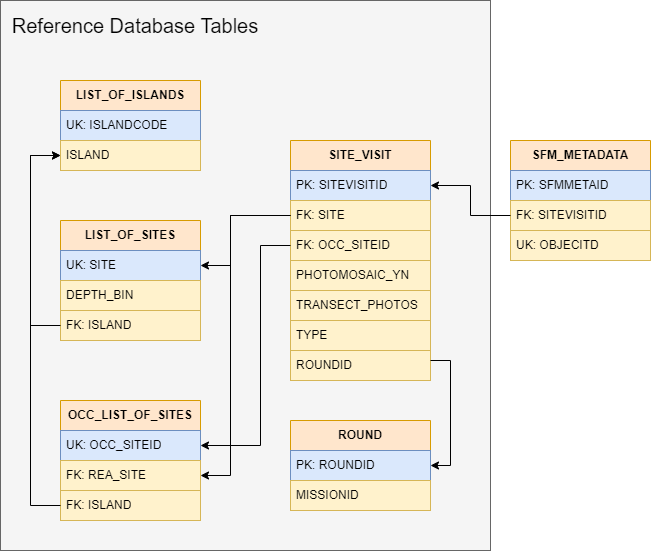

The diagram above was exported from draw.io. Its source (the exported page's mxGraphModel, read from the mxfile embedded in the PNG):
<mxGraphModel dx="1728" dy="877" grid="1" gridSize="10" guides="1" tooltips="1" connect="1" arrows="1" fold="1" page="1" pageScale="1" pageWidth="850" pageHeight="1100" math="0" shadow="0">
  <root>
    <mxCell id="0" />
    <mxCell id="1" parent="0" />
    <mxCell id="FckaJgN2i7MMI2i81Z-l-5" value="" style="rounded=0;whiteSpace=wrap;html=1;fillColor=#f5f5f5;fontColor=#333333;strokeColor=#666666;" vertex="1" parent="1">
      <mxGeometry x="90" y="370" width="490" height="550" as="geometry" />
    </mxCell>
    <mxCell id="WVOnnZDIK8GmCFml5J53-1" value="&lt;b&gt;SFM_METADATA&lt;/b&gt;" style="swimlane;fontStyle=0;childLayout=stackLayout;horizontal=1;startSize=30;horizontalStack=0;resizeParent=1;resizeParentMax=0;resizeLast=0;collapsible=1;marginBottom=0;whiteSpace=wrap;html=1;fillColor=#ffe6cc;strokeColor=#d79b00;" parent="1" vertex="1">
      <mxGeometry x="600" y="510" width="140" height="120" as="geometry" />
    </mxCell>
    <mxCell id="WVOnnZDIK8GmCFml5J53-2" value="PK: SFMMETAID" style="text;strokeColor=#6c8ebf;fillColor=#dae8fc;align=left;verticalAlign=middle;spacingLeft=4;spacingRight=4;overflow=hidden;points=[[0,0.5],[1,0.5]];portConstraint=eastwest;rotatable=0;whiteSpace=wrap;html=1;" parent="WVOnnZDIK8GmCFml5J53-1" vertex="1">
      <mxGeometry y="30" width="140" height="30" as="geometry" />
    </mxCell>
    <mxCell id="WVOnnZDIK8GmCFml5J53-3" value="FK: SITEVISITID" style="text;strokeColor=#d6b656;fillColor=#fff2cc;align=left;verticalAlign=middle;spacingLeft=4;spacingRight=4;overflow=hidden;points=[[0,0.5],[1,0.5]];portConstraint=eastwest;rotatable=0;whiteSpace=wrap;html=1;" parent="WVOnnZDIK8GmCFml5J53-1" vertex="1">
      <mxGeometry y="60" width="140" height="30" as="geometry" />
    </mxCell>
    <mxCell id="WVOnnZDIK8GmCFml5J53-4" value="UK: OBJECITD" style="text;strokeColor=#d6b656;fillColor=#fff2cc;align=left;verticalAlign=middle;spacingLeft=4;spacingRight=4;overflow=hidden;points=[[0,0.5],[1,0.5]];portConstraint=eastwest;rotatable=0;whiteSpace=wrap;html=1;" parent="WVOnnZDIK8GmCFml5J53-1" vertex="1">
      <mxGeometry y="90" width="140" height="30" as="geometry" />
    </mxCell>
    <mxCell id="WVOnnZDIK8GmCFml5J53-5" value="&lt;b&gt;SITE_VISIT&lt;/b&gt;" style="swimlane;fontStyle=0;childLayout=stackLayout;horizontal=1;startSize=30;horizontalStack=0;resizeParent=1;resizeParentMax=0;resizeLast=0;collapsible=1;marginBottom=0;whiteSpace=wrap;html=1;fillColor=#ffe6cc;strokeColor=#d79b00;" parent="1" vertex="1">
      <mxGeometry x="380" y="510" width="140" height="240" as="geometry" />
    </mxCell>
    <mxCell id="WVOnnZDIK8GmCFml5J53-6" value="PK: SITEVISITID" style="text;strokeColor=#6c8ebf;fillColor=#dae8fc;align=left;verticalAlign=middle;spacingLeft=4;spacingRight=4;overflow=hidden;points=[[0,0.5],[1,0.5]];portConstraint=eastwest;rotatable=0;whiteSpace=wrap;html=1;" parent="WVOnnZDIK8GmCFml5J53-5" vertex="1">
      <mxGeometry y="30" width="140" height="30" as="geometry" />
    </mxCell>
    <mxCell id="WVOnnZDIK8GmCFml5J53-7" value="FK: SITE" style="text;strokeColor=#d6b656;fillColor=#fff2cc;align=left;verticalAlign=middle;spacingLeft=4;spacingRight=4;overflow=hidden;points=[[0,0.5],[1,0.5]];portConstraint=eastwest;rotatable=0;whiteSpace=wrap;html=1;" parent="WVOnnZDIK8GmCFml5J53-5" vertex="1">
      <mxGeometry y="60" width="140" height="30" as="geometry" />
    </mxCell>
    <mxCell id="WVOnnZDIK8GmCFml5J53-40" value="FK: OCC_SITEID" style="text;strokeColor=#d6b656;fillColor=#fff2cc;align=left;verticalAlign=middle;spacingLeft=4;spacingRight=4;overflow=hidden;points=[[0,0.5],[1,0.5]];portConstraint=eastwest;rotatable=0;whiteSpace=wrap;html=1;" parent="WVOnnZDIK8GmCFml5J53-5" vertex="1">
      <mxGeometry y="90" width="140" height="30" as="geometry" />
    </mxCell>
    <mxCell id="WVOnnZDIK8GmCFml5J53-8" value="PHOTOMOSAIC_YN" style="text;strokeColor=#d6b656;fillColor=#fff2cc;align=left;verticalAlign=middle;spacingLeft=4;spacingRight=4;overflow=hidden;points=[[0,0.5],[1,0.5]];portConstraint=eastwest;rotatable=0;whiteSpace=wrap;html=1;" parent="WVOnnZDIK8GmCFml5J53-5" vertex="1">
      <mxGeometry y="120" width="140" height="30" as="geometry" />
    </mxCell>
    <mxCell id="WVOnnZDIK8GmCFml5J53-55" value="TRANSECT_PHOTOS" style="text;strokeColor=#d6b656;fillColor=#fff2cc;align=left;verticalAlign=middle;spacingLeft=4;spacingRight=4;overflow=hidden;points=[[0,0.5],[1,0.5]];portConstraint=eastwest;rotatable=0;whiteSpace=wrap;html=1;" parent="WVOnnZDIK8GmCFml5J53-5" vertex="1">
      <mxGeometry y="150" width="140" height="30" as="geometry" />
    </mxCell>
    <mxCell id="WVOnnZDIK8GmCFml5J53-30" value="TYPE" style="text;strokeColor=#d6b656;fillColor=#fff2cc;align=left;verticalAlign=middle;spacingLeft=4;spacingRight=4;overflow=hidden;points=[[0,0.5],[1,0.5]];portConstraint=eastwest;rotatable=0;whiteSpace=wrap;html=1;" parent="WVOnnZDIK8GmCFml5J53-5" vertex="1">
      <mxGeometry y="180" width="140" height="30" as="geometry" />
    </mxCell>
    <mxCell id="WVOnnZDIK8GmCFml5J53-17" value="ROUNDID" style="text;strokeColor=#d6b656;fillColor=#fff2cc;align=left;verticalAlign=middle;spacingLeft=4;spacingRight=4;overflow=hidden;points=[[0,0.5],[1,0.5]];portConstraint=eastwest;rotatable=0;whiteSpace=wrap;html=1;" parent="WVOnnZDIK8GmCFml5J53-5" vertex="1">
      <mxGeometry y="210" width="140" height="30" as="geometry" />
    </mxCell>
    <mxCell id="WVOnnZDIK8GmCFml5J53-9" value="LIST_OF_SITES" style="swimlane;fontStyle=1;childLayout=stackLayout;horizontal=1;startSize=30;horizontalStack=0;resizeParent=1;resizeParentMax=0;resizeLast=0;collapsible=1;marginBottom=0;whiteSpace=wrap;html=1;fillColor=#ffe6cc;strokeColor=#d79b00;" parent="1" vertex="1">
      <mxGeometry x="150" y="590" width="140" height="120" as="geometry" />
    </mxCell>
    <mxCell id="WVOnnZDIK8GmCFml5J53-10" value="UK: SITE" style="text;strokeColor=#6c8ebf;fillColor=#dae8fc;align=left;verticalAlign=middle;spacingLeft=4;spacingRight=4;overflow=hidden;points=[[0,0.5],[1,0.5]];portConstraint=eastwest;rotatable=0;whiteSpace=wrap;html=1;" parent="WVOnnZDIK8GmCFml5J53-9" vertex="1">
      <mxGeometry y="30" width="140" height="30" as="geometry" />
    </mxCell>
    <mxCell id="WVOnnZDIK8GmCFml5J53-11" value="DEPTH_BIN" style="text;strokeColor=#d6b656;fillColor=#fff2cc;align=left;verticalAlign=middle;spacingLeft=4;spacingRight=4;overflow=hidden;points=[[0,0.5],[1,0.5]];portConstraint=eastwest;rotatable=0;whiteSpace=wrap;html=1;" parent="WVOnnZDIK8GmCFml5J53-9" vertex="1">
      <mxGeometry y="60" width="140" height="30" as="geometry" />
    </mxCell>
    <mxCell id="WVOnnZDIK8GmCFml5J53-33" value="FK: ISLAND" style="text;strokeColor=#d6b656;fillColor=#fff2cc;align=left;verticalAlign=middle;spacingLeft=4;spacingRight=4;overflow=hidden;points=[[0,0.5],[1,0.5]];portConstraint=eastwest;rotatable=0;whiteSpace=wrap;html=1;" parent="WVOnnZDIK8GmCFml5J53-9" vertex="1">
      <mxGeometry y="90" width="140" height="30" as="geometry" />
    </mxCell>
    <mxCell id="WVOnnZDIK8GmCFml5J53-18" value="&lt;b&gt;ROUND&lt;/b&gt;" style="swimlane;fontStyle=0;childLayout=stackLayout;horizontal=1;startSize=30;horizontalStack=0;resizeParent=1;resizeParentMax=0;resizeLast=0;collapsible=1;marginBottom=0;whiteSpace=wrap;html=1;fillColor=#ffe6cc;strokeColor=#d79b00;" parent="1" vertex="1">
      <mxGeometry x="380" y="790" width="140" height="90" as="geometry" />
    </mxCell>
    <mxCell id="WVOnnZDIK8GmCFml5J53-19" value="PK: ROUNDID" style="text;strokeColor=#6c8ebf;fillColor=#dae8fc;align=left;verticalAlign=middle;spacingLeft=4;spacingRight=4;overflow=hidden;points=[[0,0.5],[1,0.5]];portConstraint=eastwest;rotatable=0;whiteSpace=wrap;html=1;" parent="WVOnnZDIK8GmCFml5J53-18" vertex="1">
      <mxGeometry y="30" width="140" height="30" as="geometry" />
    </mxCell>
    <mxCell id="WVOnnZDIK8GmCFml5J53-20" value="MISSIONID" style="text;strokeColor=#d6b656;fillColor=#fff2cc;align=left;verticalAlign=middle;spacingLeft=4;spacingRight=4;overflow=hidden;points=[[0,0.5],[1,0.5]];portConstraint=eastwest;rotatable=0;whiteSpace=wrap;html=1;" parent="WVOnnZDIK8GmCFml5J53-18" vertex="1">
      <mxGeometry y="60" width="140" height="30" as="geometry" />
    </mxCell>
    <mxCell id="WVOnnZDIK8GmCFml5J53-21" value="&lt;b&gt;LIST_OF_ISLANDS&lt;/b&gt;" style="swimlane;fontStyle=0;childLayout=stackLayout;horizontal=1;startSize=30;horizontalStack=0;resizeParent=1;resizeParentMax=0;resizeLast=0;collapsible=1;marginBottom=0;whiteSpace=wrap;html=1;fillColor=#ffe6cc;strokeColor=#d79b00;" parent="1" vertex="1">
      <mxGeometry x="150" y="450" width="140" height="90" as="geometry" />
    </mxCell>
    <mxCell id="WVOnnZDIK8GmCFml5J53-22" value="UK: ISLANDCODE" style="text;strokeColor=#6c8ebf;fillColor=#dae8fc;align=left;verticalAlign=middle;spacingLeft=4;spacingRight=4;overflow=hidden;points=[[0,0.5],[1,0.5]];portConstraint=eastwest;rotatable=0;whiteSpace=wrap;html=1;" parent="WVOnnZDIK8GmCFml5J53-21" vertex="1">
      <mxGeometry y="30" width="140" height="30" as="geometry" />
    </mxCell>
    <mxCell id="WVOnnZDIK8GmCFml5J53-23" value="ISLAND" style="text;strokeColor=#d6b656;fillColor=#fff2cc;align=left;verticalAlign=middle;spacingLeft=4;spacingRight=4;overflow=hidden;points=[[0,0.5],[1,0.5]];portConstraint=eastwest;rotatable=0;whiteSpace=wrap;html=1;" parent="WVOnnZDIK8GmCFml5J53-21" vertex="1">
      <mxGeometry y="60" width="140" height="30" as="geometry" />
    </mxCell>
    <mxCell id="WVOnnZDIK8GmCFml5J53-24" value="OCC_LIST_OF_SITES" style="swimlane;fontStyle=1;childLayout=stackLayout;horizontal=1;startSize=30;horizontalStack=0;resizeParent=1;resizeParentMax=0;resizeLast=0;collapsible=1;marginBottom=0;whiteSpace=wrap;html=1;fillColor=#ffe6cc;strokeColor=#d79b00;" parent="1" vertex="1">
      <mxGeometry x="150" y="770" width="140" height="120" as="geometry" />
    </mxCell>
    <mxCell id="WVOnnZDIK8GmCFml5J53-25" value="UK: OCC_SITEID" style="text;strokeColor=#6c8ebf;fillColor=#dae8fc;align=left;verticalAlign=middle;spacingLeft=4;spacingRight=4;overflow=hidden;points=[[0,0.5],[1,0.5]];portConstraint=eastwest;rotatable=0;whiteSpace=wrap;html=1;" parent="WVOnnZDIK8GmCFml5J53-24" vertex="1">
      <mxGeometry y="30" width="140" height="30" as="geometry" />
    </mxCell>
    <mxCell id="WVOnnZDIK8GmCFml5J53-32" value="FK: REA_SITE" style="text;strokeColor=#d6b656;fillColor=#fff2cc;align=left;verticalAlign=middle;spacingLeft=4;spacingRight=4;overflow=hidden;points=[[0,0.5],[1,0.5]];portConstraint=eastwest;rotatable=0;whiteSpace=wrap;html=1;" parent="WVOnnZDIK8GmCFml5J53-24" vertex="1">
      <mxGeometry y="60" width="140" height="30" as="geometry" />
    </mxCell>
    <mxCell id="WVOnnZDIK8GmCFml5J53-26" value="FK: ISLAND" style="text;strokeColor=#d6b656;fillColor=#fff2cc;align=left;verticalAlign=middle;spacingLeft=4;spacingRight=4;overflow=hidden;points=[[0,0.5],[1,0.5]];portConstraint=eastwest;rotatable=0;whiteSpace=wrap;html=1;" parent="WVOnnZDIK8GmCFml5J53-24" vertex="1">
      <mxGeometry y="90" width="140" height="30" as="geometry" />
    </mxCell>
    <mxCell id="WVOnnZDIK8GmCFml5J53-28" style="edgeStyle=orthogonalEdgeStyle;rounded=0;orthogonalLoop=1;jettySize=auto;html=1;" parent="1" source="WVOnnZDIK8GmCFml5J53-3" target="WVOnnZDIK8GmCFml5J53-6" edge="1">
      <mxGeometry relative="1" as="geometry" />
    </mxCell>
    <mxCell id="WVOnnZDIK8GmCFml5J53-45" style="edgeStyle=orthogonalEdgeStyle;rounded=0;orthogonalLoop=1;jettySize=auto;html=1;entryX=1;entryY=0.5;entryDx=0;entryDy=0;" parent="1" source="WVOnnZDIK8GmCFml5J53-17" target="WVOnnZDIK8GmCFml5J53-18" edge="1">
      <mxGeometry relative="1" as="geometry">
        <Array as="points">
          <mxPoint x="540" y="730" />
          <mxPoint x="540" y="835" />
        </Array>
      </mxGeometry>
    </mxCell>
    <mxCell id="WVOnnZDIK8GmCFml5J53-51" style="edgeStyle=orthogonalEdgeStyle;rounded=0;orthogonalLoop=1;jettySize=auto;html=1;" parent="1" source="WVOnnZDIK8GmCFml5J53-40" target="WVOnnZDIK8GmCFml5J53-25" edge="1">
      <mxGeometry relative="1" as="geometry">
        <mxPoint x="320" y="615" as="targetPoint" />
        <Array as="points">
          <mxPoint x="350" y="615" />
          <mxPoint x="350" y="815" />
        </Array>
      </mxGeometry>
    </mxCell>
    <mxCell id="WVOnnZDIK8GmCFml5J53-53" style="edgeStyle=orthogonalEdgeStyle;rounded=0;orthogonalLoop=1;jettySize=auto;html=1;" parent="1" source="WVOnnZDIK8GmCFml5J53-26" target="WVOnnZDIK8GmCFml5J53-23" edge="1">
      <mxGeometry relative="1" as="geometry">
        <Array as="points">
          <mxPoint x="120" y="875" />
          <mxPoint x="120" y="525" />
        </Array>
      </mxGeometry>
    </mxCell>
    <mxCell id="WVOnnZDIK8GmCFml5J53-57" style="edgeStyle=orthogonalEdgeStyle;rounded=0;orthogonalLoop=1;jettySize=auto;html=1;" parent="1" source="WVOnnZDIK8GmCFml5J53-33" target="WVOnnZDIK8GmCFml5J53-23" edge="1">
      <mxGeometry relative="1" as="geometry">
        <Array as="points">
          <mxPoint x="120" y="695" />
          <mxPoint x="120" y="525" />
        </Array>
      </mxGeometry>
    </mxCell>
    <mxCell id="WVOnnZDIK8GmCFml5J53-58" style="edgeStyle=orthogonalEdgeStyle;rounded=0;orthogonalLoop=1;jettySize=auto;html=1;" parent="1" source="WVOnnZDIK8GmCFml5J53-7" target="WVOnnZDIK8GmCFml5J53-10" edge="1">
      <mxGeometry relative="1" as="geometry">
        <Array as="points">
          <mxPoint x="320" y="585" />
          <mxPoint x="320" y="635" />
        </Array>
      </mxGeometry>
    </mxCell>
    <mxCell id="FckaJgN2i7MMI2i81Z-l-2" style="edgeStyle=orthogonalEdgeStyle;rounded=0;orthogonalLoop=1;jettySize=auto;html=1;entryX=1;entryY=0.5;entryDx=0;entryDy=0;" edge="1" parent="1" source="WVOnnZDIK8GmCFml5J53-7" target="WVOnnZDIK8GmCFml5J53-32">
      <mxGeometry relative="1" as="geometry">
        <Array as="points">
          <mxPoint x="320" y="585" />
          <mxPoint x="320" y="845" />
        </Array>
      </mxGeometry>
    </mxCell>
    <mxCell id="FckaJgN2i7MMI2i81Z-l-6" value="&lt;font style=&quot;font-size: 20px;&quot;&gt;Reference Database Tables&lt;/font&gt;" style="text;html=1;align=center;verticalAlign=middle;whiteSpace=wrap;rounded=0;" vertex="1" parent="1">
      <mxGeometry x="90" y="380" width="270" height="30" as="geometry" />
    </mxCell>
  </root>
</mxGraphModel>